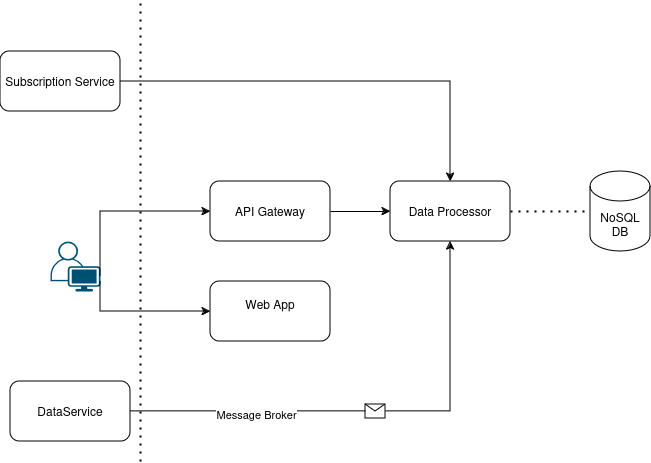

The diagram above was exported from draw.io. Its source (the exported page's mxGraphModel, read from the mxfile embedded in the PNG):
<mxGraphModel dx="1221" dy="662" grid="1" gridSize="10" guides="1" tooltips="1" connect="1" arrows="1" fold="1" page="1" pageScale="1" pageWidth="850" pageHeight="1100" math="0" shadow="0">
  <root>
    <mxCell id="0" />
    <mxCell id="1" parent="0" />
    <mxCell id="c_f9_LiLGFB9o1tHb3Q8-1" value="Data Processor" style="rounded=1;whiteSpace=wrap;html=1;" vertex="1" parent="1">
      <mxGeometry x="420" y="270" width="120" height="60" as="geometry" />
    </mxCell>
    <mxCell id="c_f9_LiLGFB9o1tHb3Q8-2" value="DataService" style="rounded=1;whiteSpace=wrap;html=1;" vertex="1" parent="1">
      <mxGeometry x="40" y="470" width="120" height="60" as="geometry" />
    </mxCell>
    <mxCell id="c_f9_LiLGFB9o1tHb3Q8-3" value="" style="endArrow=classic;html=1;rounded=0;entryX=0.5;entryY=1;entryDx=0;entryDy=0;exitX=1;exitY=0.5;exitDx=0;exitDy=0;" edge="1" parent="1" source="c_f9_LiLGFB9o1tHb3Q8-2" target="c_f9_LiLGFB9o1tHb3Q8-1">
      <mxGeometry relative="1" as="geometry">
        <mxPoint x="480" y="440" as="sourcePoint" />
        <mxPoint x="620" y="350" as="targetPoint" />
        <Array as="points">
          <mxPoint x="480" y="500" />
        </Array>
      </mxGeometry>
    </mxCell>
    <mxCell id="c_f9_LiLGFB9o1tHb3Q8-4" value="" style="shape=message;html=1;outlineConnect=0;" vertex="1" parent="c_f9_LiLGFB9o1tHb3Q8-3">
      <mxGeometry width="20" height="14" relative="1" as="geometry">
        <mxPoint x="-10" y="-7" as="offset" />
      </mxGeometry>
    </mxCell>
    <mxCell id="c_f9_LiLGFB9o1tHb3Q8-5" value="Message Broker" style="edgeLabel;html=1;align=center;verticalAlign=middle;resizable=0;points=[];" vertex="1" connectable="0" parent="c_f9_LiLGFB9o1tHb3Q8-3">
      <mxGeometry x="-0.49" y="-2" relative="1" as="geometry">
        <mxPoint as="offset" />
      </mxGeometry>
    </mxCell>
    <mxCell id="c_f9_LiLGFB9o1tHb3Q8-6" value="" style="endArrow=none;dashed=1;html=1;dashPattern=1 3;strokeWidth=2;rounded=0;exitX=1;exitY=0.5;exitDx=0;exitDy=0;" edge="1" parent="1" source="c_f9_LiLGFB9o1tHb3Q8-1">
      <mxGeometry width="50" height="50" relative="1" as="geometry">
        <mxPoint x="550" y="370" as="sourcePoint" />
        <mxPoint x="620" y="300" as="targetPoint" />
      </mxGeometry>
    </mxCell>
    <mxCell id="c_f9_LiLGFB9o1tHb3Q8-7" value="NoSQL DB" style="shape=cylinder3;whiteSpace=wrap;html=1;boundedLbl=1;backgroundOutline=1;size=15;" vertex="1" parent="1">
      <mxGeometry x="620" y="260" width="60" height="80" as="geometry" />
    </mxCell>
    <mxCell id="c_f9_LiLGFB9o1tHb3Q8-8" value="Subscription Service" style="rounded=1;whiteSpace=wrap;html=1;" vertex="1" parent="1">
      <mxGeometry x="30" y="140" width="120" height="60" as="geometry" />
    </mxCell>
    <mxCell id="c_f9_LiLGFB9o1tHb3Q8-9" value="" style="endArrow=classic;html=1;rounded=0;exitX=1;exitY=0.5;exitDx=0;exitDy=0;entryX=0.5;entryY=0;entryDx=0;entryDy=0;" edge="1" parent="1" source="c_f9_LiLGFB9o1tHb3Q8-8" target="c_f9_LiLGFB9o1tHb3Q8-1">
      <mxGeometry width="50" height="50" relative="1" as="geometry">
        <mxPoint x="550" y="370" as="sourcePoint" />
        <mxPoint x="600" y="320" as="targetPoint" />
        <Array as="points">
          <mxPoint x="480" y="170" />
        </Array>
      </mxGeometry>
    </mxCell>
    <mxCell id="c_f9_LiLGFB9o1tHb3Q8-10" value="API Gateway" style="rounded=1;whiteSpace=wrap;html=1;" vertex="1" parent="1">
      <mxGeometry x="240" y="270" width="120" height="60" as="geometry" />
    </mxCell>
    <mxCell id="c_f9_LiLGFB9o1tHb3Q8-11" value="&lt;div&gt;Web App&lt;/div&gt;&lt;div&gt;&lt;br&gt;&lt;/div&gt;" style="rounded=1;whiteSpace=wrap;html=1;" vertex="1" parent="1">
      <mxGeometry x="240" y="370" width="120" height="60" as="geometry" />
    </mxCell>
    <mxCell id="c_f9_LiLGFB9o1tHb3Q8-12" value="" style="points=[[0.35,0,0],[0.98,0.51,0],[1,0.71,0],[0.67,1,0],[0,0.795,0],[0,0.65,0]];verticalLabelPosition=bottom;sketch=0;html=1;verticalAlign=top;aspect=fixed;align=center;pointerEvents=1;shape=mxgraph.cisco19.user;fillColor=#005073;strokeColor=none;" vertex="1" parent="1">
      <mxGeometry x="80" y="330" width="50" height="50" as="geometry" />
    </mxCell>
    <mxCell id="c_f9_LiLGFB9o1tHb3Q8-13" value="" style="endArrow=none;dashed=1;html=1;dashPattern=1 3;strokeWidth=2;rounded=0;" edge="1" parent="1">
      <mxGeometry width="50" height="50" relative="1" as="geometry">
        <mxPoint x="170" y="550" as="sourcePoint" />
        <mxPoint x="170" y="90" as="targetPoint" />
      </mxGeometry>
    </mxCell>
    <mxCell id="c_f9_LiLGFB9o1tHb3Q8-14" value="" style="endArrow=classic;html=1;rounded=0;entryX=0;entryY=0.5;entryDx=0;entryDy=0;" edge="1" parent="1" target="c_f9_LiLGFB9o1tHb3Q8-11">
      <mxGeometry width="50" height="50" relative="1" as="geometry">
        <mxPoint x="130" y="370" as="sourcePoint" />
        <mxPoint x="450" y="320" as="targetPoint" />
        <Array as="points">
          <mxPoint x="130" y="400" />
        </Array>
      </mxGeometry>
    </mxCell>
    <mxCell id="c_f9_LiLGFB9o1tHb3Q8-15" value="" style="endArrow=classic;html=1;rounded=0;exitX=1;exitY=0.71;exitDx=0;exitDy=0;exitPerimeter=0;entryX=0;entryY=0.5;entryDx=0;entryDy=0;" edge="1" parent="1" source="c_f9_LiLGFB9o1tHb3Q8-12" target="c_f9_LiLGFB9o1tHb3Q8-10">
      <mxGeometry width="50" height="50" relative="1" as="geometry">
        <mxPoint x="400" y="370" as="sourcePoint" />
        <mxPoint x="230" y="310" as="targetPoint" />
        <Array as="points">
          <mxPoint x="130" y="300" />
        </Array>
      </mxGeometry>
    </mxCell>
    <mxCell id="c_f9_LiLGFB9o1tHb3Q8-16" value="" style="endArrow=classic;html=1;rounded=0;exitX=1;exitY=0.5;exitDx=0;exitDy=0;entryX=0;entryY=0.5;entryDx=0;entryDy=0;" edge="1" parent="1" source="c_f9_LiLGFB9o1tHb3Q8-10" target="c_f9_LiLGFB9o1tHb3Q8-1">
      <mxGeometry width="50" height="50" relative="1" as="geometry">
        <mxPoint x="400" y="370" as="sourcePoint" />
        <mxPoint x="450" y="320" as="targetPoint" />
      </mxGeometry>
    </mxCell>
  </root>
</mxGraphModel>